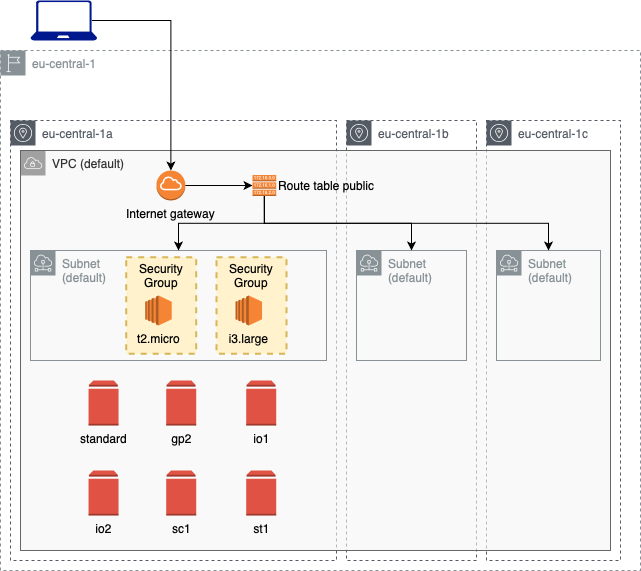

The diagram above was exported from draw.io. Its source (the exported page's mxGraphModel, read from the mxfile embedded in the PNG):
<mxGraphModel dx="946" dy="662" grid="1" gridSize="10" guides="1" tooltips="1" connect="1" arrows="1" fold="1" page="1" pageScale="1" pageWidth="827" pageHeight="1169" math="0" shadow="0">
  <root>
    <mxCell id="0" />
    <mxCell id="1" parent="0" />
    <mxCell id="LLyH-jrI4SZby10niK_6-6" value="eu-central-1" style="outlineConnect=0;gradientColor=none;html=1;whiteSpace=wrap;fontSize=12;fontStyle=0;shape=mxgraph.aws4.group;grIcon=mxgraph.aws4.group_region;strokeColor=#879196;fillColor=none;verticalAlign=top;align=left;spacingLeft=30;fontColor=#879196;dashed=1;" parent="1" vertex="1">
      <mxGeometry x="94" y="80" width="640" height="520" as="geometry" />
    </mxCell>
    <mxCell id="LLyH-jrI4SZby10niK_6-10" value="eu-central-1a" style="outlineConnect=0;gradientColor=none;html=1;whiteSpace=wrap;fontSize=12;fontStyle=0;shape=mxgraph.aws4.group;grIcon=mxgraph.aws4.group_availability_zone;strokeColor=#545B64;fillColor=none;verticalAlign=top;align=left;spacingLeft=30;fontColor=#545B64;dashed=1;" parent="1" vertex="1">
      <mxGeometry x="104" y="150" width="326" height="440" as="geometry" />
    </mxCell>
    <mxCell id="LLyH-jrI4SZby10niK_6-7" value="eu-central-1c" style="outlineConnect=0;gradientColor=none;html=1;whiteSpace=wrap;fontSize=12;fontStyle=0;shape=mxgraph.aws4.group;grIcon=mxgraph.aws4.group_availability_zone;strokeColor=#545B64;fillColor=none;verticalAlign=top;align=left;spacingLeft=30;fontColor=#545B64;dashed=1;" parent="1" vertex="1">
      <mxGeometry x="580" y="150" width="134" height="440" as="geometry" />
    </mxCell>
    <mxCell id="LLyH-jrI4SZby10niK_6-9" value="eu-central-1b" style="outlineConnect=0;gradientColor=none;html=1;whiteSpace=wrap;fontSize=12;fontStyle=0;shape=mxgraph.aws4.group;grIcon=mxgraph.aws4.group_availability_zone;strokeColor=#545B64;fillColor=none;verticalAlign=top;align=left;spacingLeft=30;fontColor=#545B64;dashed=1;" parent="1" vertex="1">
      <mxGeometry x="440" y="150" width="130" height="440" as="geometry" />
    </mxCell>
    <mxCell id="LLyH-jrI4SZby10niK_6-5" value="VPC (default)" style="outlineConnect=0;html=1;whiteSpace=wrap;fontSize=12;fontStyle=0;shape=mxgraph.aws4.group;grIcon=mxgraph.aws4.group_vpc;strokeColor=#666666;fillColor=#f5f5f5;verticalAlign=top;align=left;spacingLeft=30;dashed=0;fillOpacity=60;fontColor=#333333;" parent="1" vertex="1">
      <mxGeometry x="114" y="180" width="590" height="400" as="geometry" />
    </mxCell>
    <mxCell id="LLyH-jrI4SZby10niK_6-4" value="Subnet &lt;br&gt;(default)" style="outlineConnect=0;gradientColor=none;html=1;whiteSpace=wrap;fontSize=12;fontStyle=0;shape=mxgraph.aws4.group;grIcon=mxgraph.aws4.group_subnet;strokeColor=#879196;fillColor=none;verticalAlign=top;align=left;spacingLeft=30;fontColor=#879196;dashed=0;" parent="1" vertex="1">
      <mxGeometry x="124" y="280" width="296" height="110" as="geometry" />
    </mxCell>
    <mxCell id="LLyH-jrI4SZby10niK_6-27" style="edgeStyle=orthogonalEdgeStyle;rounded=0;orthogonalLoop=1;jettySize=auto;html=1;exitX=1;exitY=0.5;exitDx=0;exitDy=0;exitPerimeter=0;entryX=0;entryY=0.5;entryDx=0;entryDy=0;entryPerimeter=0;" parent="1" source="LLyH-jrI4SZby10niK_6-2" target="LLyH-jrI4SZby10niK_6-19" edge="1">
      <mxGeometry relative="1" as="geometry" />
    </mxCell>
    <mxCell id="LLyH-jrI4SZby10niK_6-2" value="Internet gateway" style="outlineConnect=0;dashed=0;verticalLabelPosition=bottom;verticalAlign=top;align=center;html=1;shape=mxgraph.aws3.internet_gateway;fillColor=#F58534;gradientColor=none;" parent="1" vertex="1">
      <mxGeometry x="250" y="200" width="28.75" height="30" as="geometry" />
    </mxCell>
    <mxCell id="LLyH-jrI4SZby10niK_6-28" style="edgeStyle=orthogonalEdgeStyle;rounded=0;orthogonalLoop=1;jettySize=auto;html=1;exitX=0.92;exitY=0.5;exitDx=0;exitDy=0;exitPerimeter=0;entryX=0.5;entryY=0;entryDx=0;entryDy=0;entryPerimeter=0;" parent="1" source="LLyH-jrI4SZby10niK_6-12" target="LLyH-jrI4SZby10niK_6-2" edge="1">
      <mxGeometry relative="1" as="geometry" />
    </mxCell>
    <mxCell id="LLyH-jrI4SZby10niK_6-12" value="" style="aspect=fixed;pointerEvents=1;shadow=0;dashed=0;html=1;strokeColor=none;labelPosition=center;verticalLabelPosition=bottom;verticalAlign=top;align=center;fillColor=#00188D;shape=mxgraph.azure.laptop" parent="1" vertex="1">
      <mxGeometry x="124" y="30" width="66.66" height="40" as="geometry" />
    </mxCell>
    <mxCell id="LLyH-jrI4SZby10niK_6-15" value="Subnet (default)" style="outlineConnect=0;gradientColor=none;html=1;whiteSpace=wrap;fontSize=12;fontStyle=0;shape=mxgraph.aws4.group;grIcon=mxgraph.aws4.group_subnet;strokeColor=#879196;fillColor=none;verticalAlign=top;align=left;spacingLeft=30;fontColor=#879196;dashed=0;" parent="1" vertex="1">
      <mxGeometry x="590" y="280" width="104" height="110" as="geometry" />
    </mxCell>
    <mxCell id="LLyH-jrI4SZby10niK_6-16" value="Subnet (default)" style="outlineConnect=0;gradientColor=none;html=1;whiteSpace=wrap;fontSize=12;fontStyle=0;shape=mxgraph.aws4.group;grIcon=mxgraph.aws4.group_subnet;strokeColor=#879196;fillColor=none;verticalAlign=top;align=left;spacingLeft=30;fontColor=#879196;dashed=0;" parent="1" vertex="1">
      <mxGeometry x="450" y="280" width="110" height="110" as="geometry" />
    </mxCell>
    <mxCell id="LLyH-jrI4SZby10niK_6-23" style="edgeStyle=orthogonalEdgeStyle;rounded=0;orthogonalLoop=1;jettySize=auto;html=1;exitX=0.5;exitY=1;exitDx=0;exitDy=0;exitPerimeter=0;" parent="1" source="LLyH-jrI4SZby10niK_6-19" target="LLyH-jrI4SZby10niK_6-16" edge="1">
      <mxGeometry relative="1" as="geometry" />
    </mxCell>
    <mxCell id="LLyH-jrI4SZby10niK_6-24" style="edgeStyle=orthogonalEdgeStyle;rounded=0;orthogonalLoop=1;jettySize=auto;html=1;exitX=0.5;exitY=1;exitDx=0;exitDy=0;exitPerimeter=0;" parent="1" source="LLyH-jrI4SZby10niK_6-19" target="LLyH-jrI4SZby10niK_6-4" edge="1">
      <mxGeometry relative="1" as="geometry" />
    </mxCell>
    <mxCell id="LLyH-jrI4SZby10niK_6-25" style="edgeStyle=orthogonalEdgeStyle;rounded=0;orthogonalLoop=1;jettySize=auto;html=1;exitX=0.5;exitY=1;exitDx=0;exitDy=0;exitPerimeter=0;" parent="1" source="LLyH-jrI4SZby10niK_6-19" target="LLyH-jrI4SZby10niK_6-15" edge="1">
      <mxGeometry relative="1" as="geometry" />
    </mxCell>
    <mxCell id="LLyH-jrI4SZby10niK_6-19" value="Route table public" style="outlineConnect=0;dashed=0;verticalLabelPosition=middle;verticalAlign=middle;align=left;html=1;shape=mxgraph.aws3.route_table;fillColor=#F58536;gradientColor=none;labelPosition=right;" parent="1" vertex="1">
      <mxGeometry x="346" y="204.5" width="23.71" height="21" as="geometry" />
    </mxCell>
    <mxCell id="Gg3K2ls2yGk3OWGE8Ab6-1" value="Security Group" style="fontStyle=0;verticalAlign=top;align=center;spacingTop=-2;fillColor=#fff2cc;rounded=0;whiteSpace=wrap;html=1;strokeColor=#d6b656;strokeWidth=2;dashed=1;container=1;collapsible=0;expand=0;recursiveResize=0;" parent="1" vertex="1">
      <mxGeometry x="219.71" y="286.75" width="70" height="96.5" as="geometry" />
    </mxCell>
    <mxCell id="Gg3K2ls2yGk3OWGE8Ab6-4" value="t2.micro" style="outlineConnect=0;dashed=0;verticalLabelPosition=bottom;verticalAlign=top;align=center;html=1;shape=mxgraph.aws3.ec2;fillColor=#F58534;gradientColor=none;" parent="Gg3K2ls2yGk3OWGE8Ab6-1" vertex="1">
      <mxGeometry x="19.07" y="38.25" width="26.45" height="30" as="geometry" />
    </mxCell>
    <mxCell id="5ib19gJyX-yhOLMRc-hJ-1" value="standard" style="outlineConnect=0;dashed=0;verticalLabelPosition=bottom;verticalAlign=top;align=center;html=1;shape=mxgraph.aws3.volume;fillColor=#E05243;gradientColor=none;" parent="1" vertex="1">
      <mxGeometry x="182.04000000000002" y="410" width="30" height="45" as="geometry" />
    </mxCell>
    <mxCell id="5ib19gJyX-yhOLMRc-hJ-2" value="gp2" style="outlineConnect=0;dashed=0;verticalLabelPosition=bottom;verticalAlign=top;align=center;html=1;shape=mxgraph.aws3.volume;fillColor=#E05243;gradientColor=none;" parent="1" vertex="1">
      <mxGeometry x="259.71" y="410" width="30" height="45" as="geometry" />
    </mxCell>
    <mxCell id="5ib19gJyX-yhOLMRc-hJ-3" value="io1" style="outlineConnect=0;dashed=0;verticalLabelPosition=bottom;verticalAlign=top;align=center;html=1;shape=mxgraph.aws3.volume;fillColor=#E05243;gradientColor=none;" parent="1" vertex="1">
      <mxGeometry x="339.71" y="410" width="30" height="45" as="geometry" />
    </mxCell>
    <mxCell id="5ib19gJyX-yhOLMRc-hJ-4" value="io2" style="outlineConnect=0;dashed=0;verticalLabelPosition=bottom;verticalAlign=top;align=center;html=1;shape=mxgraph.aws3.volume;fillColor=#E05243;gradientColor=none;" parent="1" vertex="1">
      <mxGeometry x="182.04000000000002" y="500" width="30" height="45" as="geometry" />
    </mxCell>
    <mxCell id="5ib19gJyX-yhOLMRc-hJ-5" value="sc1" style="outlineConnect=0;dashed=0;verticalLabelPosition=bottom;verticalAlign=top;align=center;html=1;shape=mxgraph.aws3.volume;fillColor=#E05243;gradientColor=none;" parent="1" vertex="1">
      <mxGeometry x="259.71" y="500" width="30" height="45" as="geometry" />
    </mxCell>
    <mxCell id="5ib19gJyX-yhOLMRc-hJ-6" value="st1" style="outlineConnect=0;dashed=0;verticalLabelPosition=bottom;verticalAlign=top;align=center;html=1;shape=mxgraph.aws3.volume;fillColor=#E05243;gradientColor=none;" parent="1" vertex="1">
      <mxGeometry x="339.71" y="500" width="30" height="45" as="geometry" />
    </mxCell>
    <mxCell id="zCtSRwQvtkIj9sMz4zy_-1" value="Security Group" style="fontStyle=0;verticalAlign=top;align=center;spacingTop=-2;fillColor=#fff2cc;rounded=0;whiteSpace=wrap;html=1;strokeColor=#d6b656;strokeWidth=2;dashed=1;container=1;collapsible=0;expand=0;recursiveResize=0;" vertex="1" parent="1">
      <mxGeometry x="310" y="286.75" width="70" height="96.5" as="geometry" />
    </mxCell>
    <mxCell id="zCtSRwQvtkIj9sMz4zy_-2" value="i3.large" style="outlineConnect=0;dashed=0;verticalLabelPosition=bottom;verticalAlign=top;align=center;html=1;shape=mxgraph.aws3.ec2;fillColor=#F58534;gradientColor=none;" vertex="1" parent="zCtSRwQvtkIj9sMz4zy_-1">
      <mxGeometry x="19.07" y="38.25" width="26.45" height="30" as="geometry" />
    </mxCell>
  </root>
</mxGraphModel>